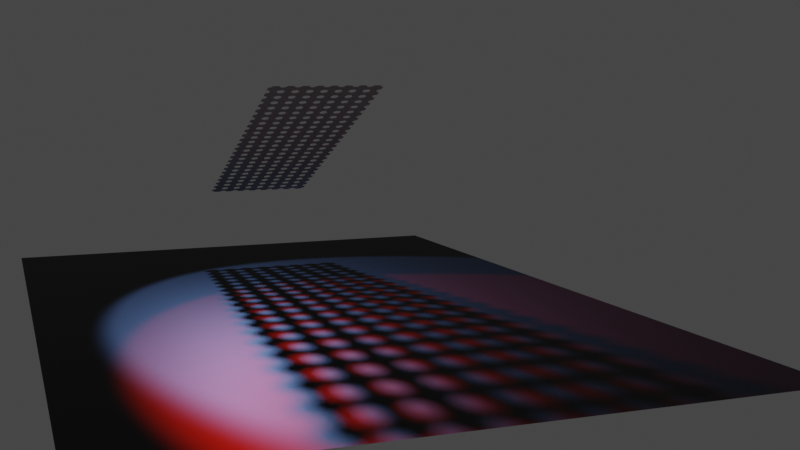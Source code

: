 # Source: GeometryNodesSurfaceWithHoles2.blend  (saved by Blender 3.6.11; exported with 4.5.12 LTS)
import bpy
from mathutils import Matrix  # noqa: F401  (used for matrix-valued properties, if any)

bpy.ops.wm.read_factory_settings(use_empty=True)
scene = bpy.context.scene
scene.name = 'Scene'

# ---- collections
col_collection = bpy.data.collections.new('Collection'); scene.collection.children.link(col_collection)

# ---- materials (node trees are filled in below, after node groups)
mat_material = bpy.data.materials.new('Material')

# ---- node groups
ng_surfacewithholes = bpy.data.node_groups.new('SurfaceWithHoles', 'GeometryNodeTree')
_s = ng_surfacewithholes.interface.new_socket(name='Geometry', in_out='OUTPUT', socket_type='NodeSocketGeometry')
_s = ng_surfacewithholes.interface.new_socket(name='Geometry', in_out='INPUT', socket_type='NodeSocketGeometry')
ng_surfacewithholes.is_modifier = True
_N = ng_surfacewithholes.nodes; _L = ng_surfacewithholes.links
n0 = _N.new('NodeGroupOutput'); n0.name = 'Group Output'; n0.location = (798, 14)
n1 = _N.new('NodeGroupInput'); n1.name = 'Group Input'; n1.location = (-356, -22)
n2 = _N.new('GeometryNodeCurveToMesh'); n2.name = 'Curve to Mesh'; n2.location = (412, -202)
n3 = _N.new('GeometryNodeCurvePrimitiveCircle'); n3.name = 'Curve Circle'; n3.location = (192, -358)
n3.inputs[0].default_value = 7
n3.inputs[4].default_value = 0.07
n4 = _N.new('GeometryNodeInstanceOnPoints'); n4.name = 'Instance on Points'; n4.location = (-28, -177)
n5 = _N.new('GeometryNodeCurvePrimitiveLine'); n5.name = 'Curve Line'; n5.location = (-348, -322)
n5.inputs[0].default_value = (0.0, 0.0, -0.5)
n5.inputs[1].default_value = (0.0, 0.0, 0.5)
n6 = _N.new('GeometryNodeMeshBoolean'); n6.name = 'Mesh Boolean'; n6.location = (581, 78)
n6.solver = 'EXACT'
n6.inputs[2].default_value = True
n6.inputs[3].default_value = True
n7 = _N.new('GeometryNodeInputNamedAttribute'); n7.name = 'Named Attribute'; n7.location = (387, -202)
n7.inputs[0].default_value = 'radius'
n8 = _N.new('GeometryNodeSwitch'); n8.name = 'Switch'; n8.location = (387, -202)
n8.input_type = 'FLOAT'
n8.inputs[1].default_value = 1.0
_L.new(n1.outputs[0], n4.inputs[0])
_L.new(n1.outputs[0], n6.inputs[0])
_L.new(n3.outputs[0], n2.inputs[1])
_L.new(n4.outputs[0], n2.inputs[0])
_L.new(n5.outputs[0], n4.inputs[2])
_L.new(n2.outputs[0], n6.inputs[1])
_L.new(n6.outputs[0], n0.inputs[0])
_L.new(n7.outputs[1], n8.inputs[0])
_L.new(n7.outputs[0], n8.inputs[2])
_L.new(n8.outputs[0], n2.inputs[2])
n0.is_active_output = True

# ---- material node trees
mat_material.use_nodes = True; mat_material.node_tree.nodes.clear()
_N = mat_material.node_tree.nodes; _L = mat_material.node_tree.links
n0 = _N.new('ShaderNodeBsdfPrincipled'); n0.name = 'Principled BSDF'; n0.location = (10, 300)
n0.distribution = 'GGX'
n0.subsurface_method = 'RANDOM_WALK_SKIN'
n0.inputs[0].default_value = (0.02038, 0.02038, 0.02038, 1.0)
n0.inputs[1].default_value = 1.0
n0.inputs[2].default_value = 0.5906
n0.inputs[3].default_value = 1.45
n0.inputs[27].default_value = (0.0, 0.0, 0.0, 1.0)
n0.inputs[28].default_value = 1.0
n1 = _N.new('ShaderNodeOutputMaterial'); n1.name = 'Material Output'; n1.location = (300, 300)
_L.new(n0.outputs[0], n1.inputs[0])
n1.is_active_output = True

# ---- world
world_world = bpy.data.worlds.new('World'); scene.world = world_world
world_world.use_nodes = True; world_world.node_tree.nodes.clear()
_N = world_world.node_tree.nodes; _L = world_world.node_tree.links
n0 = _N.new('ShaderNodeOutputWorld'); n0.name = 'World Output'; n0.location = (300, 300)
n1 = _N.new('ShaderNodeBackground'); n1.name = 'Background'; n1.location = (10, 300)
n1.inputs[0].default_value = (0.05088, 0.05088, 0.05088, 1.0)
_L.new(n1.outputs[0], n0.inputs[0])
n0.is_active_output = True
world_world.color = (0.05088, 0.05088, 0.05088)
world_world.use_sun_shadow = False
world_world.sun_shadow_jitter_overblur = 0.0

# ---- cameras
cam_camera = bpy.data.cameras.new('Camera')
cam_camera.clip_end = 100.0
cam_camera.ortho_scale = 7.314

# ---- lights
light_light = bpy.data.lights.new('Light', 'SPOT')
light_light.color = (1.0, 0.01388, 0.0)
light_light.transmission_factor = 0.0
light_light.energy = 5000.0
light_light.shadow_soft_size = 0.1
light_light.shadow_maximum_resolution = 0.006
light_light.use_absolute_resolution = True
light_light.spot_size = 1.309
light_light_001 = bpy.data.lights.new('Light.001', 'SPOT')
light_light_001.color = (0.2485, 0.4435, 1.0)
light_light_001.transmission_factor = 0.0
light_light_001.energy = 5000.0
light_light_001.shadow_soft_size = 0.1
light_light_001.shadow_maximum_resolution = 0.006
light_light_001.use_absolute_resolution = True
light_light_001.spot_size = 1.309

# ---- meshes
me_plane = bpy.data.meshes.new('Plane')
me_plane.from_pydata([(-1.0, -1.0, 0.0), (1.0, -1.0, 0.0), (-1.0, 1.0, 0.0), (1.0, 1.0, 0.0), (2.961, -1.0, 0.0), (2.961, 1.0, 0.0), (4.879, -1.0, 0.0), (4.879, 1.0, 0.0), (-1.0, 0.0, 0.0), (0.0, -1.0, 0.0), (1.0, 0.0, 0.0), (0.0, 1.0, 0.0), (2.961, 0.0, 0.0), (1.981, -1.0, 0.0), (1.981, 1.0, 0.0), (4.879, 0.0, 0.0), (3.92, -1.0, 0.0), (3.92, 1.0, 0.0), (3.92, 0.0, 0.0), (1.981, 0.0, 0.0), (0.0, 0.0, 0.0), (-1.0, -0.5, 0.0), (0.5, -1.0, 0.0), (1.0, 0.5, 0.0), (-0.5, 1.0, 0.0), (2.961, 0.5, 0.0), (2.471, -1.0, 0.0), (1.49, 1.0, 0.0), (4.879, 0.5, 0.0), (4.4, -1.0, 0.0), (3.441, 1.0, 0.0), (-1.0, 0.5, 0.0), (-0.5, -1.0, 0.0), (1.0, -0.5, 0.0), (0.5, 1.0, 0.0), (2.961, -0.5, 0.0), (1.49, -1.0, 0.0), (2.471, 1.0, 0.0), (4.879, -0.5, 0.0), (3.441, -1.0, 0.0), (4.4, 1.0, 0.0), (4.4, 0.0, 0.0), (3.441, 0.0, 0.0), (3.92, 0.5, 0.0), (3.92, -0.5, 0.0), (2.471, 0.0, 0.0), (1.49, 0.0, 0.0), (1.981, 0.5, 0.0), (1.981, -0.5, 0.0), (0.0, 0.5, 0.0), (0.0, -0.5, 0.0), (-0.5, 0.0, 0.0), (0.5, 0.0, 0.0), (0.5, -0.5, 0.0), (-0.5, -0.5, 0.0), (-0.5, 0.5, 0.0), (1.49, -0.5, 0.0), (1.49, 0.5, 0.0), (2.471, 0.5, 0.0), (3.441, -0.5, 0.0), (3.441, 0.5, 0.0), (4.4, 0.5, 0.0), (4.4, -0.5, 0.0), (2.471, -0.5, 0.0), (0.5, 0.5, 0.0), (-1.0, -0.75, 0.0), (0.75, -1.0, 0.0), (1.0, 0.75, 0.0), (-0.75, 1.0, 0.0), (2.961, 0.75, 0.0), (2.716, -1.0, 0.0), (1.245, 1.0, 0.0), (4.879, 0.75, 0.0), (4.64, -1.0, 0.0), (3.201, 1.0, 0.0), (-1.0, 0.25, 0.0), (-0.25, -1.0, 0.0), (1.0, -0.25, 0.0), (0.25, 1.0, 0.0), (2.961, -0.25, 0.0), (1.735, -1.0, 0.0), (2.226, 1.0, 0.0), (4.879, -0.25, 0.0), (3.68, -1.0, 0.0), (4.16, 1.0, 0.0), (4.64, 0.0, 0.0), (3.68, 0.0, 0.0), (3.92, 0.75, 0.0), (3.92, -0.25, 0.0), (2.716, 0.0, 0.0), (1.735, 0.0, 0.0), (1.981, 0.75, 0.0), (1.981, -0.25, 0.0), (0.0, 0.75, 0.0), (0.0, -0.25, 0.0), (-0.75, 0.0, 0.0), (0.25, 0.0, 0.0), (-1.0, -0.25, 0.0), (0.25, -1.0, 0.0), (1.0, 0.25, 0.0), (-0.25, 1.0, 0.0), (2.961, 0.25, 0.0), (2.226, -1.0, 0.0), (1.735, 1.0, 0.0), (4.879, 0.25, 0.0), (4.16, -1.0, 0.0), (3.68, 1.0, 0.0), (-1.0, 0.75, 0.0), (-0.75, -1.0, 0.0), (1.0, -0.75, 0.0), (0.75, 1.0, 0.0), (2.961, -0.75, 0.0), (1.245, -1.0, 0.0), (2.716, 1.0, 0.0), (4.879, -0.75, 0.0), (3.201, -1.0, 0.0), (4.64, 1.0, 0.0), (4.16, 0.0, 0.0), (3.201, 0.0, 0.0), (3.92, 0.25, 0.0), (3.92, -0.75, 0.0), (2.226, 0.0, 0.0), (1.245, 0.0, 0.0), (1.981, 0.25, 0.0), (1.981, -0.75, 0.0), (0.0, 0.25, 0.0), (0.0, -0.75, 0.0), (-0.25, 0.0, 0.0), (0.75, 0.0, 0.0), (0.5, -0.25, 0.0), (0.5, -0.75, 0.0), (0.25, -0.5, 0.0), (0.75, -0.5, 0.0), (-0.5, -0.25, 0.0), (-0.5, -0.75, 0.0), (-0.75, -0.5, 0.0), (-0.25, -0.5, 0.0), (-0.5, 0.75, 0.0), (-0.5, 0.25, 0.0), (-0.75, 0.5, 0.0), (-0.25, 0.5, 0.0), (1.735, -0.5, 0.0), (1.245, -0.5, 0.0), (1.49, -0.25, 0.0), (1.49, -0.75, 0.0), (1.735, 0.5, 0.0), (1.245, 0.5, 0.0), (1.49, 0.75, 0.0), (1.49, 0.25, 0.0), (2.716, 0.5, 0.0), (2.226, 0.5, 0.0), (2.471, 0.75, 0.0), (2.471, 0.25, 0.0), (3.68, -0.5, 0.0), (3.201, -0.5, 0.0), (3.441, -0.25, 0.0), (3.441, -0.75, 0.0), (3.68, 0.5, 0.0), (3.201, 0.5, 0.0), (3.441, 0.75, 0.0), (3.441, 0.25, 0.0), (4.64, 0.5, 0.0), (4.16, 0.5, 0.0), (4.4, 0.75, 0.0), (4.4, 0.25, 0.0), (4.64, -0.5, 0.0), (4.16, -0.5, 0.0), (4.4, -0.25, 0.0), (4.4, -0.75, 0.0), (2.716, -0.5, 0.0), (2.226, -0.5, 0.0), (2.471, -0.25, 0.0), (2.471, -0.75, 0.0), (0.5, 0.75, 0.0), (0.5, 0.25, 0.0), (0.25, 0.5, 0.0), (0.75, 0.5, 0.0), (0.75, 0.25, 0.0), (0.25, 0.25, 0.0), (0.25, 0.75, 0.0), (2.226, -0.75, 0.0), (2.226, -0.25, 0.0), (2.716, -0.25, 0.0), (4.16, -0.75, 0.0), (4.16, -0.25, 0.0), (4.64, -0.25, 0.0), (4.16, 0.25, 0.0), (4.16, 0.75, 0.0), (4.64, 0.75, 0.0), (3.201, 0.25, 0.0), (3.201, 0.75, 0.0), (3.68, 0.75, 0.0), (3.201, -0.75, 0.0), (3.201, -0.25, 0.0), (3.68, -0.25, 0.0), (2.226, 0.25, 0.0), (2.226, 0.75, 0.0), (2.716, 0.75, 0.0), (1.245, 0.25, 0.0), (1.245, 0.75, 0.0), (1.735, 0.75, 0.0), (1.245, -0.75, 0.0), (1.245, -0.25, 0.0), (1.735, -0.25, 0.0), (-0.25, 0.25, 0.0), (-0.75, 0.25, 0.0), (-0.75, 0.75, 0.0), (-0.25, -0.75, 0.0), (-0.75, -0.75, 0.0), (-0.75, -0.25, 0.0), (0.75, -0.75, 0.0), (0.25, -0.75, 0.0), (0.25, -0.25, 0.0), (0.75, -0.25, 0.0), (-0.25, -0.25, 0.0), (-0.25, 0.75, 0.0), (1.735, -0.75, 0.0), (1.735, 0.25, 0.0), (2.716, 0.25, 0.0), (3.68, -0.75, 0.0), (3.68, 0.25, 0.0), (4.64, 0.25, 0.0), (4.64, -0.75, 0.0), (2.716, -0.75, 0.0), (0.75, 0.75, 0.0)], [], [(224, 67, 3, 110), (223, 70, 4, 111), (222, 73, 6, 114), (221, 85, 15, 104), (220, 86, 18, 119), (219, 83, 16, 120), (218, 89, 12, 101), (217, 90, 19, 123), (216, 80, 13, 124), (215, 93, 11, 100), (214, 94, 20, 127), (213, 77, 10, 128), (212, 129, 52, 96), (211, 130, 53, 131), (210, 109, 33, 132), (209, 133, 51, 95), (208, 134, 54, 135), (207, 126, 50, 136), (206, 137, 24, 68), (205, 138, 55, 139), (204, 125, 49, 140), (203, 141, 48, 92), (202, 142, 56, 143), (201, 112, 36, 144), (200, 145, 47, 91), (199, 146, 57, 147), (198, 122, 46, 148), (197, 149, 25, 69), (196, 150, 58, 151), (195, 121, 45, 152), (194, 153, 44, 88), (193, 154, 59, 155), (192, 115, 39, 156), (191, 157, 43, 87), (190, 158, 60, 159), (189, 118, 42, 160), (188, 161, 28, 72), (187, 162, 61, 163), (186, 117, 41, 164), (185, 165, 38, 82), (184, 166, 62, 167), (183, 105, 29, 168), (182, 169, 35, 79), (181, 170, 63, 171), (180, 102, 26, 172), (179, 173, 34, 78), (178, 174, 64, 175), (177, 99, 23, 176), (174, 177, 176, 64), (52, 128, 177, 174), (128, 10, 99, 177), (125, 178, 175, 49), (20, 96, 178, 125), (96, 52, 174, 178), (93, 179, 78, 11), (49, 175, 179, 93), (175, 64, 173, 179), (170, 180, 172, 63), (48, 124, 180, 170), (124, 13, 102, 180), (121, 181, 171, 45), (19, 92, 181, 121), (92, 48, 170, 181), (89, 182, 79, 12), (45, 171, 182, 89), (171, 63, 169, 182), (166, 183, 168, 62), (44, 120, 183, 166), (120, 16, 105, 183), (117, 184, 167, 41), (18, 88, 184, 117), (88, 44, 166, 184), (85, 185, 82, 15), (41, 167, 185, 85), (167, 62, 165, 185), (162, 186, 164, 61), (43, 119, 186, 162), (119, 18, 117, 186), (84, 187, 163, 40), (17, 87, 187, 84), (87, 43, 162, 187), (116, 188, 72, 7), (40, 163, 188, 116), (163, 61, 161, 188), (158, 189, 160, 60), (25, 101, 189, 158), (101, 12, 118, 189), (74, 190, 159, 30), (5, 69, 190, 74), (69, 25, 158, 190), (106, 191, 87, 17), (30, 159, 191, 106), (159, 60, 157, 191), (154, 192, 156, 59), (35, 111, 192, 154), (111, 4, 115, 192), (118, 193, 155, 42), (12, 79, 193, 118), (79, 35, 154, 193), (86, 194, 88, 18), (42, 155, 194, 86), (155, 59, 153, 194), (150, 195, 152, 58), (47, 123, 195, 150), (123, 19, 121, 195), (81, 196, 151, 37), (14, 91, 196, 81), (91, 47, 150, 196), (113, 197, 69, 5), (37, 151, 197, 113), (151, 58, 149, 197), (146, 198, 148, 57), (23, 99, 198, 146), (99, 10, 122, 198), (71, 199, 147, 27), (3, 67, 199, 71), (67, 23, 146, 199), (103, 200, 91, 14), (27, 147, 200, 103), (147, 57, 145, 200), (142, 201, 144, 56), (33, 109, 201, 142), (109, 1, 112, 201), (122, 202, 143, 46), (10, 77, 202, 122), (77, 33, 142, 202), (90, 203, 92, 19), (46, 143, 203, 90), (143, 56, 141, 203), (138, 204, 140, 55), (51, 127, 204, 138), (127, 20, 125, 204), (75, 205, 139, 31), (8, 95, 205, 75), (95, 51, 138, 205), (107, 206, 68, 2), (31, 139, 206, 107), (139, 55, 137, 206), (134, 207, 136, 54), (32, 76, 207, 134), (76, 9, 126, 207), (65, 208, 135, 21), (0, 108, 208, 65), (108, 32, 134, 208), (97, 209, 95, 8), (21, 135, 209, 97), (135, 54, 133, 209), (130, 210, 132, 53), (22, 66, 210, 130), (66, 1, 109, 210), (126, 211, 131, 50), (9, 98, 211, 126), (98, 22, 130, 211), (94, 212, 96, 20), (50, 131, 212, 94), (131, 53, 129, 212), (129, 213, 128, 52), (53, 132, 213, 129), (132, 33, 77, 213), (133, 214, 127, 51), (54, 136, 214, 133), (136, 50, 94, 214), (137, 215, 100, 24), (55, 140, 215, 137), (140, 49, 93, 215), (141, 216, 124, 48), (56, 144, 216, 141), (144, 36, 80, 216), (145, 217, 123, 47), (57, 148, 217, 145), (148, 46, 90, 217), (149, 218, 101, 25), (58, 152, 218, 149), (152, 45, 89, 218), (153, 219, 120, 44), (59, 156, 219, 153), (156, 39, 83, 219), (157, 220, 119, 43), (60, 160, 220, 157), (160, 42, 86, 220), (161, 221, 104, 28), (61, 164, 221, 161), (164, 41, 85, 221), (165, 222, 114, 38), (62, 168, 222, 165), (168, 29, 73, 222), (169, 223, 111, 35), (63, 172, 223, 169), (172, 26, 70, 223), (173, 224, 110, 34), (64, 176, 224, 173), (176, 23, 67, 224)])
_uv = me_plane.uv_layers.new(name='UVMap')
_uv.uv.foreach_set('vector', [0.875, 0.875, 1.0, 0.875, 1.0, 1.0, 0.875, 1.0, 1.0, 0.125, 1.0, 0.0, 1.0, 0.0, 1.0, 0.125, 1.0, 0.125, 1.0, 0.0, 1.0, 0.0, 1.0, 0.125, 1.0, 0.625, 1.0, 0.5, 1.0, 0.5, 1.0, 0.625, 1.0, 0.625, 1.0, 0.5, 1.0, 0.5, 1.0, 0.625, 1.0, 0.125, 1.0, 0.0, 1.0, 0.0, 1.0, 0.125, 1.0, 0.625, 1.0, 0.5, 1.0, 0.5, 1.0, 0.625, 1.0, 0.625, 1.0, 0.5, 1.0, 0.5, 1.0, 0.625, 1.0, 0.125, 1.0, 0.0, 1.0, 0.0, 1.0, 0.125, 0.375, 0.875, 0.5, 0.875, 0.5, 1.0, 0.375, 1.0, 0.375, 0.375, 0.5, 0.375, 0.5, 0.5, 0.375, 0.5, 0.875, 0.375, 1.0, 0.375, 1.0, 0.5, 0.875, 0.5, 0.625, 0.375, 0.75, 0.375, 0.75, 0.5, 0.625, 0.5, 0.625, 0.125, 0.75, 0.125, 0.75, 0.25, 0.625, 0.25, 0.875, 0.125, 1.0, 0.125, 1.0, 0.25, 0.875, 0.25, 0.125, 0.375, 0.25, 0.375, 0.25, 0.5, 0.125, 0.5, 0.125, 0.125, 0.25, 0.125, 0.25, 0.25, 0.125, 0.25, 0.375, 0.125, 0.5, 0.125, 0.5, 0.25, 0.375, 0.25, 0.125, 0.875, 0.25, 0.875, 0.25, 1.0, 0.125, 1.0, 0.125, 0.625, 0.25, 0.625, 0.25, 0.75, 0.125, 0.75, 0.375, 0.625, 0.5, 0.625, 0.5, 0.75, 0.375, 0.75, 1.0, 0.375, 1.0, 0.25, 1.0, 0.25, 1.0, 0.375, 1.0, 0.375, 1.0, 0.25, 1.0, 0.25, 1.0, 0.375, 1.0, 0.125, 1.0, 0.0, 1.0, 0.0, 1.0, 0.125, 1.0, 0.875, 1.0, 0.75, 1.0, 0.75, 1.0, 0.875, 1.0, 0.875, 1.0, 0.75, 1.0, 0.75, 1.0, 0.875, 1.0, 0.625, 1.0, 0.5, 1.0, 0.5, 1.0, 0.625, 1.0, 0.875, 1.0, 0.75, 1.0, 0.75, 1.0, 0.875, 1.0, 0.875, 1.0, 0.75, 1.0, 0.75, 1.0, 0.875, 1.0, 0.625, 1.0, 0.5, 1.0, 0.5, 1.0, 0.625, 1.0, 0.375, 1.0, 0.25, 1.0, 0.25, 1.0, 0.375, 1.0, 0.375, 1.0, 0.25, 1.0, 0.25, 1.0, 0.375, 1.0, 0.125, 1.0, 0.0, 1.0, 0.0, 1.0, 0.125, 1.0, 0.875, 1.0, 0.75, 1.0, 0.75, 1.0, 0.875, 1.0, 0.875, 1.0, 0.75, 1.0, 0.75, 1.0, 0.875, 1.0, 0.625, 1.0, 0.5, 1.0, 0.5, 1.0, 0.625, 1.0, 0.875, 1.0, 0.75, 1.0, 0.75, 1.0, 0.875, 1.0, 0.875, 1.0, 0.75, 1.0, 0.75, 1.0, 0.875, 1.0, 0.625, 1.0, 0.5, 1.0, 0.5, 1.0, 0.625, 1.0, 0.375, 1.0, 0.25, 1.0, 0.25, 1.0, 0.375, 1.0, 0.375, 1.0, 0.25, 1.0, 0.25, 1.0, 0.375, 1.0, 0.125, 1.0, 0.0, 1.0, 0.0, 1.0, 0.125, 1.0, 0.375, 1.0, 0.25, 1.0, 0.25, 1.0, 0.375, 1.0, 0.375, 1.0, 0.25, 1.0, 0.25, 1.0, 0.375, 1.0, 0.125, 1.0, 0.0, 1.0, 0.0, 1.0, 0.125, 0.625, 0.875, 0.75, 0.875, 0.75, 1.0, 0.625, 1.0, 0.625, 0.625, 0.75, 0.625, 0.75, 0.75, 0.625, 0.75, 0.875, 0.625, 1.0, 0.625, 1.0, 0.75, 0.875, 0.75, 0.75, 0.625, 0.875, 0.625, 0.875, 0.75, 0.75, 0.75, 0.75, 0.5, 0.875, 0.5, 0.875, 0.625, 0.75, 0.625, 0.875, 0.5, 1.0, 0.5, 1.0, 0.625, 0.875, 0.625, 0.5, 0.625, 0.625, 0.625, 0.625, 0.75, 0.5, 0.75, 0.5, 0.5, 0.625, 0.5, 0.625, 0.625, 0.5, 0.625, 0.625, 0.5, 0.75, 0.5, 0.75, 0.625, 0.625, 0.625, 0.5, 0.875, 0.625, 0.875, 0.625, 1.0, 0.5, 1.0, 0.5, 0.75, 0.625, 0.75, 0.625, 0.875, 0.5, 0.875, 0.625, 0.75, 0.75, 0.75, 0.75, 0.875, 0.625, 0.875, 1.0, 0.25, 1.0, 0.125, 1.0, 0.125, 1.0, 0.25, 1.0, 0.25, 1.0, 0.125, 1.0, 0.125, 1.0, 0.25, 1.0, 0.125, 1.0, 0.0, 1.0, 0.0, 1.0, 0.125, 1.0, 0.5, 1.0, 0.375, 1.0, 0.375, 1.0, 0.5, 1.0, 0.5, 1.0, 0.375, 1.0, 0.375, 1.0, 0.5, 1.0, 0.375, 1.0, 0.25, 1.0, 0.25, 1.0, 0.375, 1.0, 0.5, 1.0, 0.375, 1.0, 0.375, 1.0, 0.5, 1.0, 0.5, 1.0, 0.375, 1.0, 0.375, 1.0, 0.5, 1.0, 0.375, 1.0, 0.25, 1.0, 0.25, 1.0, 0.375, 1.0, 0.25, 1.0, 0.125, 1.0, 0.125, 1.0, 0.25, 1.0, 0.25, 1.0, 0.125, 1.0, 0.125, 1.0, 0.25, 1.0, 0.125, 1.0, 0.0, 1.0, 0.0, 1.0, 0.125, 1.0, 0.5, 1.0, 0.375, 1.0, 0.375, 1.0, 0.5, 1.0, 0.5, 1.0, 0.375, 1.0, 0.375, 1.0, 0.5, 1.0, 0.375, 1.0, 0.25, 1.0, 0.25, 1.0, 0.375, 1.0, 0.5, 1.0, 0.375, 1.0, 0.375, 1.0, 0.5, 1.0, 0.5, 1.0, 0.375, 1.0, 0.375, 1.0, 0.5, 1.0, 0.375, 1.0, 0.25, 1.0, 0.25, 1.0, 0.375, 1.0, 0.75, 1.0, 0.625, 1.0, 0.625, 1.0, 0.75, 1.0, 0.75, 1.0, 0.625, 1.0, 0.625, 1.0, 0.75, 1.0, 0.625, 1.0, 0.5, 1.0, 0.5, 1.0, 0.625, 1.0, 1.0, 1.0, 0.875, 1.0, 0.875, 1.0, 1.0, 1.0, 1.0, 1.0, 0.875, 1.0, 0.875, 1.0, 1.0, 1.0, 0.875, 1.0, 0.75, 1.0, 0.75, 1.0, 0.875, 1.0, 1.0, 1.0, 0.875, 1.0, 0.875, 1.0, 1.0, 1.0, 1.0, 1.0, 0.875, 1.0, 0.875, 1.0, 1.0, 1.0, 0.875, 1.0, 0.75, 1.0, 0.75, 1.0, 0.875, 1.0, 0.75, 1.0, 0.625, 1.0, 0.625, 1.0, 0.75, 1.0, 0.75, 1.0, 0.625, 1.0, 0.625, 1.0, 0.75, 1.0, 0.625, 1.0, 0.5, 1.0, 0.5, 1.0, 0.625, 1.0, 1.0, 1.0, 0.875, 1.0, 0.875, 1.0, 1.0, 1.0, 1.0, 1.0, 0.875, 1.0, 0.875, 1.0, 1.0, 1.0, 0.875, 1.0, 0.75, 1.0, 0.75, 1.0, 0.875, 1.0, 1.0, 1.0, 0.875, 1.0, 0.875, 1.0, 1.0, 1.0, 1.0, 1.0, 0.875, 1.0, 0.875, 1.0, 1.0, 1.0, 0.875, 1.0, 0.75, 1.0, 0.75, 1.0, 0.875, 1.0, 0.25, 1.0, 0.125, 1.0, 0.125, 1.0, 0.25, 1.0, 0.25, 1.0, 0.125, 1.0, 0.125, 1.0, 0.25, 1.0, 0.125, 1.0, 0.0, 1.0, 0.0, 1.0, 0.125, 1.0, 0.5, 1.0, 0.375, 1.0, 0.375, 1.0, 0.5, 1.0, 0.5, 1.0, 0.375, 1.0, 0.375, 1.0, 0.5, 1.0, 0.375, 1.0, 0.25, 1.0, 0.25, 1.0, 0.375, 1.0, 0.5, 1.0, 0.375, 1.0, 0.375, 1.0, 0.5, 1.0, 0.5, 1.0, 0.375, 1.0, 0.375, 1.0, 0.5, 1.0, 0.375, 1.0, 0.25, 1.0, 0.25, 1.0, 0.375, 1.0, 0.75, 1.0, 0.625, 1.0, 0.625, 1.0, 0.75, 1.0, 0.75, 1.0, 0.625, 1.0, 0.625, 1.0, 0.75, 1.0, 0.625, 1.0, 0.5, 1.0, 0.5, 1.0, 0.625, 1.0, 1.0, 1.0, 0.875, 1.0, 0.875, 1.0, 1.0, 1.0, 1.0, 1.0, 0.875, 1.0, 0.875, 1.0, 1.0, 1.0, 0.875, 1.0, 0.75, 1.0, 0.75, 1.0, 0.875, 1.0, 1.0, 1.0, 0.875, 1.0, 0.875, 1.0, 1.0, 1.0, 1.0, 1.0, 0.875, 1.0, 0.875, 1.0, 1.0, 1.0, 0.875, 1.0, 0.75, 1.0, 0.75, 1.0, 0.875, 1.0, 0.75, 1.0, 0.625, 1.0, 0.625, 1.0, 0.75, 1.0, 0.75, 1.0, 0.625, 1.0, 0.625, 1.0, 0.75, 1.0, 0.625, 1.0, 0.5, 1.0, 0.5, 1.0, 0.625, 1.0, 1.0, 1.0, 0.875, 1.0, 0.875, 1.0, 1.0, 1.0, 1.0, 1.0, 0.875, 1.0, 0.875, 1.0, 1.0, 1.0, 0.875, 1.0, 0.75, 1.0, 0.75, 1.0, 0.875, 1.0, 1.0, 1.0, 0.875, 1.0, 0.875, 1.0, 1.0, 1.0, 1.0, 1.0, 0.875, 1.0, 0.875, 1.0, 1.0, 1.0, 0.875, 1.0, 0.75, 1.0, 0.75, 1.0, 0.875, 1.0, 0.25, 1.0, 0.125, 1.0, 0.125, 1.0, 0.25, 1.0, 0.25, 1.0, 0.125, 1.0, 0.125, 1.0, 0.25, 1.0, 0.125, 1.0, 0.0, 1.0, 0.0, 1.0, 0.125, 1.0, 0.5, 1.0, 0.375, 1.0, 0.375, 1.0, 0.5, 1.0, 0.5, 1.0, 0.375, 1.0, 0.375, 1.0, 0.5, 1.0, 0.375, 1.0, 0.25, 1.0, 0.25, 1.0, 0.375, 1.0, 0.5, 1.0, 0.375, 1.0, 0.375, 1.0, 0.5, 1.0, 0.5, 1.0, 0.375, 1.0, 0.375, 1.0, 0.5, 1.0, 0.375, 1.0, 0.25, 1.0, 0.25, 1.0, 0.375, 0.25, 0.625, 0.375, 0.625, 0.375, 0.75, 0.25, 0.75, 0.25, 0.5, 0.375, 0.5, 0.375, 0.625, 0.25, 0.625, 0.375, 0.5, 0.5, 0.5, 0.5, 0.625, 0.375, 0.625, 0.0, 0.625, 0.125, 0.625, 0.125, 0.75, 0.0, 0.75, 0.0, 0.5, 0.125, 0.5, 0.125, 0.625, 0.0, 0.625, 0.125, 0.5, 0.25, 0.5, 0.25, 0.625, 0.125, 0.625, 0.0, 0.875, 0.125, 0.875, 0.125, 1.0, 0.0, 1.0, 0.0, 0.75, 0.125, 0.75, 0.125, 0.875, 0.0, 0.875, 0.125, 0.75, 0.25, 0.75, 0.25, 0.875, 0.125, 0.875, 0.25, 0.125, 0.375, 0.125, 0.375, 0.25, 0.25, 0.25, 0.25, 0.0, 0.375, 0.0, 0.375, 0.125, 0.25, 0.125, 0.375, 0.0, 0.5, 0.0, 0.5, 0.125, 0.375, 0.125, 0.0, 0.125, 0.125, 0.125, 0.125, 0.25, 0.0, 0.25, 0.0, 0.0, 0.125, 0.0, 0.125, 0.125, 0.0, 0.125, 0.125, 0.0, 0.25, 0.0, 0.25, 0.125, 0.125, 0.125, 0.0, 0.375, 0.125, 0.375, 0.125, 0.5, 0.0, 0.5, 0.0, 0.25, 0.125, 0.25, 0.125, 0.375, 0.0, 0.375, 0.125, 0.25, 0.25, 0.25, 0.25, 0.375, 0.125, 0.375, 0.75, 0.125, 0.875, 0.125, 0.875, 0.25, 0.75, 0.25, 0.75, 0.0, 0.875, 0.0, 0.875, 0.125, 0.75, 0.125, 0.875, 0.0, 1.0, 0.0, 1.0, 0.125, 0.875, 0.125, 0.5, 0.125, 0.625, 0.125, 0.625, 0.25, 0.5, 0.25, 0.5, 0.0, 0.625, 0.0, 0.625, 0.125, 0.5, 0.125, 0.625, 0.0, 0.75, 0.0, 0.75, 0.125, 0.625, 0.125, 0.5, 0.375, 0.625, 0.375, 0.625, 0.5, 0.5, 0.5, 0.5, 0.25, 0.625, 0.25, 0.625, 0.375, 0.5, 0.375, 0.625, 0.25, 0.75, 0.25, 0.75, 0.375, 0.625, 0.375, 0.75, 0.375, 0.875, 0.375, 0.875, 0.5, 0.75, 0.5, 0.75, 0.25, 0.875, 0.25, 0.875, 0.375, 0.75, 0.375, 0.875, 0.25, 1.0, 0.25, 1.0, 0.375, 0.875, 0.375, 0.25, 0.375, 0.375, 0.375, 0.375, 0.5, 0.25, 0.5, 0.25, 0.25, 0.375, 0.25, 0.375, 0.375, 0.25, 0.375, 0.375, 0.25, 0.5, 0.25, 0.5, 0.375, 0.375, 0.375, 0.25, 0.875, 0.375, 0.875, 0.375, 1.0, 0.25, 1.0, 0.25, 0.75, 0.375, 0.75, 0.375, 0.875, 0.25, 0.875, 0.375, 0.75, 0.5, 0.75, 0.5, 0.875, 0.375, 0.875, 1.0, 0.25, 1.0, 0.125, 1.0, 0.125, 1.0, 0.25, 1.0, 0.25, 1.0, 0.125, 1.0, 0.125, 1.0, 0.25, 1.0, 0.125, 1.0, 0.0, 1.0, 0.0, 1.0, 0.125, 1.0, 0.75, 1.0, 0.625, 1.0, 0.625, 1.0, 0.75, 1.0, 0.75, 1.0, 0.625, 1.0, 0.625, 1.0, 0.75, 1.0, 0.625, 1.0, 0.5, 1.0, 0.5, 1.0, 0.625, 1.0, 0.75, 1.0, 0.625, 1.0, 0.625, 1.0, 0.75, 1.0, 0.75, 1.0, 0.625, 1.0, 0.625, 1.0, 0.75, 1.0, 0.625, 1.0, 0.5, 1.0, 0.5, 1.0, 0.625, 1.0, 0.25, 1.0, 0.125, 1.0, 0.125, 1.0, 0.25, 1.0, 0.25, 1.0, 0.125, 1.0, 0.125, 1.0, 0.25, 1.0, 0.125, 1.0, 0.0, 1.0, 0.0, 1.0, 0.125, 1.0, 0.75, 1.0, 0.625, 1.0, 0.625, 1.0, 0.75, 1.0, 0.75, 1.0, 0.625, 1.0, 0.625, 1.0, 0.75, 1.0, 0.625, 1.0, 0.5, 1.0, 0.5, 1.0, 0.625, 1.0, 0.75, 1.0, 0.625, 1.0, 0.625, 1.0, 0.75, 1.0, 0.75, 1.0, 0.625, 1.0, 0.625, 1.0, 0.75, 1.0, 0.625, 1.0, 0.5, 1.0, 0.5, 1.0, 0.625, 1.0, 0.25, 1.0, 0.125, 1.0, 0.125, 1.0, 0.25, 1.0, 0.25, 1.0, 0.125, 1.0, 0.125, 1.0, 0.25, 1.0, 0.125, 1.0, 0.0, 1.0, 0.0, 1.0, 0.125, 1.0, 0.25, 1.0, 0.125, 1.0, 0.125, 1.0, 0.25, 1.0, 0.25, 1.0, 0.125, 1.0, 0.125, 1.0, 0.25, 1.0, 0.125, 1.0, 0.0, 1.0, 0.0, 1.0, 0.125, 0.75, 0.875, 0.875, 0.875, 0.875, 1.0, 0.75, 1.0, 0.75, 0.75, 0.875, 0.75, 0.875, 0.875, 0.75, 0.875, 0.875, 0.75, 1.0, 0.75, 1.0, 0.875, 0.875, 0.875])
me_plane.update()
me_plane_001 = bpy.data.meshes.new('Plane.001')
me_plane_001.from_pydata([(-1.0, -1.0, 0.0), (1.0, -1.0, 0.0), (-1.0, 1.0, 0.0), (1.0, 1.0, 0.0)], [], [(0, 1, 3, 2)])
_uv = me_plane_001.uv_layers.new(name='UVMap')
_uv.uv.foreach_set('vector', [0.0, 0.0, 1.0, 0.0, 1.0, 1.0, 0.0, 1.0])
me_plane_001.materials.append(mat_material)
me_plane_001.update()

# ---- objects
ob_light = bpy.data.objects.new('Light', light_light)
ob_camera = bpy.data.objects.new('Camera', cam_camera)
ob_plane = bpy.data.objects.new('Plane', me_plane)
ob_plane_001 = bpy.data.objects.new('Plane.001', me_plane_001)
ob_light_001 = bpy.data.objects.new('Light.001', light_light_001)

# ---- transforms, parenting, visibility, modifiers, constraints
ob_light.location = (2.365, 0.4474, 5.677)
ob_light.rotation_euler = (0.6503, 0.05522, 1.866)
ob_light.lock_rotations_4d = False
ob_light.empty_display_type = 'ARROWS'
ob_light.color = (0.0, 0.0, 0.0, 0.0)
ob_light.lineart.crease_threshold = 0.0
ob_camera.location = (-18.83, 5.262, 3.892)
ob_camera.rotation_euler = (1.444, 0.0076, -1.921)
ob_camera.scale = (1.0, 1.0, 1.0)
ob_camera.lock_rotations_4d = False
ob_camera.empty_display_type = 'ARROWS'
ob_camera.color = (0.0, 0.0, 0.0, 0.0)
ob_camera.display_type = 'WIRE'
ob_camera.lineart.crease_threshold = 0.0
ob_plane.location = (0.0, 0.0, 3.485)
ob_plane.rotation_euler = (0.0, 0.3873, 0.0)
_m = ob_plane.modifiers.new('GeometryNodes', 'NODES')
_m.node_group = ng_surfacewithholes
ob_plane_001.location = (0.0, 0.0, 0.0)
ob_plane_001.scale = (7.71, 4.808, 1.0)
ob_light_001.location = (4.881, 0.4474, 5.677)
ob_light_001.rotation_euler = (0.6503, 0.05522, 1.866)
ob_light_001.lock_rotations_4d = False
ob_light_001.empty_display_type = 'ARROWS'
ob_light_001.color = (0.0, 0.0, 0.0, 0.0)
ob_light_001.lineart.crease_threshold = 0.0

# ---- collection membership
col_collection.objects.link(ob_light)
col_collection.objects.link(ob_camera)
col_collection.objects.link(ob_plane)
col_collection.objects.link(ob_plane_001)
col_collection.objects.link(ob_light_001)

# ---- scene / render settings (as saved in the file)
scene.camera = ob_camera
scene.frame_start = 1; scene.frame_end = 250; scene.frame_set(1)
scene.render.engine = 'CYCLES'
scene.render.image_settings.file_format = 'FFMPEG'
scene.render.image_settings.color_mode = 'RGB'
scene.cycles.sampling_pattern = 'TABULATED_SOBOL'
scene.view_settings.view_transform = 'Filmic'
bpy.context.view_layer.update()
